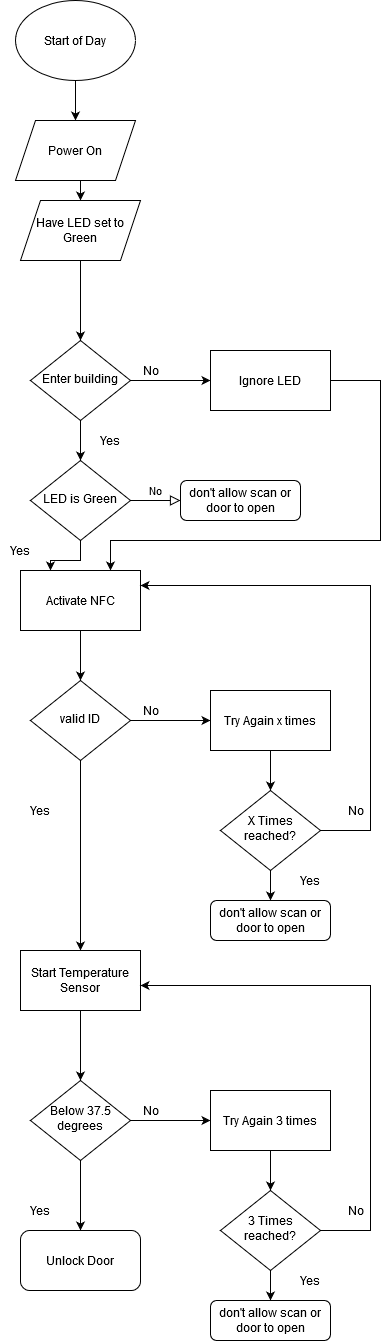

The diagram above was exported from draw.io. Its source (the exported page's mxGraphModel, read from the mxfile embedded in the PNG):
<mxGraphModel dx="1662" dy="1891" grid="1" gridSize="10" guides="1" tooltips="1" connect="1" arrows="1" fold="1" page="1" pageScale="1" pageWidth="850" pageHeight="1100" background="#ffffff" math="0" shadow="0">
  <root>
    <mxCell id="0" />
    <mxCell id="1" parent="0" />
    <mxCell id="fkf_Kia8Kj0SN59WJHr9-15" style="edgeStyle=orthogonalEdgeStyle;rounded=0;orthogonalLoop=1;jettySize=auto;html=1;exitX=0.5;exitY=1;exitDx=0;exitDy=0;entryX=0.5;entryY=0;entryDx=0;entryDy=0;" edge="1" parent="1" source="fkf_Kia8Kj0SN59WJHr9-12" target="fkf_Kia8Kj0SN59WJHr9-13">
      <mxGeometry relative="1" as="geometry" />
    </mxCell>
    <mxCell id="fkf_Kia8Kj0SN59WJHr9-12" value="Start of Day" style="ellipse;whiteSpace=wrap;html=1;" vertex="1" parent="1">
      <mxGeometry x="145" y="-140" width="120" height="80" as="geometry" />
    </mxCell>
    <mxCell id="fkf_Kia8Kj0SN59WJHr9-31" style="edgeStyle=orthogonalEdgeStyle;rounded=0;orthogonalLoop=1;jettySize=auto;html=1;exitX=0.5;exitY=1;exitDx=0;exitDy=0;entryX=0.5;entryY=0;entryDx=0;entryDy=0;" edge="1" parent="1" source="fkf_Kia8Kj0SN59WJHr9-13" target="fkf_Kia8Kj0SN59WJHr9-30">
      <mxGeometry relative="1" as="geometry" />
    </mxCell>
    <mxCell id="fkf_Kia8Kj0SN59WJHr9-13" value="Power On" style="shape=parallelogram;perimeter=parallelogramPerimeter;whiteSpace=wrap;html=1;fixedSize=1;" vertex="1" parent="1">
      <mxGeometry x="145" y="-20" width="120" height="60" as="geometry" />
    </mxCell>
    <mxCell id="fkf_Kia8Kj0SN59WJHr9-17" value="No" style="edgeStyle=orthogonalEdgeStyle;rounded=0;html=1;jettySize=auto;orthogonalLoop=1;fontSize=11;endArrow=block;endFill=0;endSize=8;strokeWidth=1;shadow=0;labelBackgroundColor=none;" edge="1" parent="1" source="fkf_Kia8Kj0SN59WJHr9-18" target="fkf_Kia8Kj0SN59WJHr9-19">
      <mxGeometry y="10" relative="1" as="geometry">
        <mxPoint as="offset" />
      </mxGeometry>
    </mxCell>
    <mxCell id="fkf_Kia8Kj0SN59WJHr9-29" style="edgeStyle=orthogonalEdgeStyle;rounded=0;orthogonalLoop=1;jettySize=auto;html=1;exitX=0.5;exitY=1;exitDx=0;exitDy=0;entryX=0.25;entryY=0;entryDx=0;entryDy=0;" edge="1" parent="1" source="fkf_Kia8Kj0SN59WJHr9-18" target="fkf_Kia8Kj0SN59WJHr9-27">
      <mxGeometry relative="1" as="geometry" />
    </mxCell>
    <mxCell id="fkf_Kia8Kj0SN59WJHr9-18" value="LED is Green" style="rhombus;whiteSpace=wrap;html=1;shadow=0;fontFamily=Helvetica;fontSize=12;align=center;strokeWidth=1;spacing=6;spacingTop=-4;" vertex="1" parent="1">
      <mxGeometry x="160" y="320" width="100" height="80" as="geometry" />
    </mxCell>
    <mxCell id="fkf_Kia8Kj0SN59WJHr9-19" value="don't allow scan or door to open" style="rounded=1;whiteSpace=wrap;html=1;fontSize=12;glass=0;strokeWidth=1;shadow=0;" vertex="1" parent="1">
      <mxGeometry x="310" y="340" width="120" height="40" as="geometry" />
    </mxCell>
    <mxCell id="fkf_Kia8Kj0SN59WJHr9-24" style="edgeStyle=orthogonalEdgeStyle;rounded=0;orthogonalLoop=1;jettySize=auto;html=1;exitX=1;exitY=0.5;exitDx=0;exitDy=0;entryX=0;entryY=0.5;entryDx=0;entryDy=0;" edge="1" parent="1" source="fkf_Kia8Kj0SN59WJHr9-21" target="fkf_Kia8Kj0SN59WJHr9-23">
      <mxGeometry relative="1" as="geometry" />
    </mxCell>
    <mxCell id="fkf_Kia8Kj0SN59WJHr9-26" style="edgeStyle=orthogonalEdgeStyle;rounded=0;orthogonalLoop=1;jettySize=auto;html=1;exitX=0.5;exitY=1;exitDx=0;exitDy=0;entryX=0.5;entryY=0;entryDx=0;entryDy=0;" edge="1" parent="1" source="fkf_Kia8Kj0SN59WJHr9-21" target="fkf_Kia8Kj0SN59WJHr9-18">
      <mxGeometry relative="1" as="geometry" />
    </mxCell>
    <mxCell id="fkf_Kia8Kj0SN59WJHr9-21" value="Enter building" style="rhombus;whiteSpace=wrap;html=1;shadow=0;fontFamily=Helvetica;fontSize=12;align=center;strokeWidth=1;spacing=6;spacingTop=-4;" vertex="1" parent="1">
      <mxGeometry x="160" y="200" width="100" height="80" as="geometry" />
    </mxCell>
    <mxCell id="fkf_Kia8Kj0SN59WJHr9-28" style="edgeStyle=orthogonalEdgeStyle;rounded=0;orthogonalLoop=1;jettySize=auto;html=1;entryX=0.75;entryY=0;entryDx=0;entryDy=0;" edge="1" parent="1" source="fkf_Kia8Kj0SN59WJHr9-23" target="fkf_Kia8Kj0SN59WJHr9-27">
      <mxGeometry relative="1" as="geometry">
        <Array as="points">
          <mxPoint x="510" y="240" />
          <mxPoint x="510" y="400" />
          <mxPoint x="240" y="400" />
        </Array>
      </mxGeometry>
    </mxCell>
    <mxCell id="fkf_Kia8Kj0SN59WJHr9-23" value="Ignore LED" style="rounded=0;whiteSpace=wrap;html=1;" vertex="1" parent="1">
      <mxGeometry x="340" y="210" width="120" height="60" as="geometry" />
    </mxCell>
    <mxCell id="fkf_Kia8Kj0SN59WJHr9-25" value="No" style="text;html=1;align=center;verticalAlign=middle;resizable=0;points=[];autosize=1;" vertex="1" parent="1">
      <mxGeometry x="265" y="220" width="30" height="20" as="geometry" />
    </mxCell>
    <mxCell id="fkf_Kia8Kj0SN59WJHr9-39" style="edgeStyle=orthogonalEdgeStyle;rounded=0;orthogonalLoop=1;jettySize=auto;html=1;exitX=0.5;exitY=1;exitDx=0;exitDy=0;entryX=0.5;entryY=0;entryDx=0;entryDy=0;" edge="1" parent="1" source="fkf_Kia8Kj0SN59WJHr9-27" target="fkf_Kia8Kj0SN59WJHr9-36">
      <mxGeometry relative="1" as="geometry" />
    </mxCell>
    <mxCell id="fkf_Kia8Kj0SN59WJHr9-27" value="Activate NFC" style="rounded=0;whiteSpace=wrap;html=1;" vertex="1" parent="1">
      <mxGeometry x="150" y="430" width="120" height="60" as="geometry" />
    </mxCell>
    <mxCell id="fkf_Kia8Kj0SN59WJHr9-32" style="edgeStyle=orthogonalEdgeStyle;rounded=0;orthogonalLoop=1;jettySize=auto;html=1;exitX=0.5;exitY=1;exitDx=0;exitDy=0;entryX=0.5;entryY=0;entryDx=0;entryDy=0;" edge="1" parent="1" source="fkf_Kia8Kj0SN59WJHr9-30" target="fkf_Kia8Kj0SN59WJHr9-21">
      <mxGeometry relative="1" as="geometry">
        <Array as="points">
          <mxPoint x="185" y="70" />
          <mxPoint x="210" y="70" />
        </Array>
      </mxGeometry>
    </mxCell>
    <mxCell id="fkf_Kia8Kj0SN59WJHr9-30" value="Have LED set to Green" style="shape=parallelogram;perimeter=parallelogramPerimeter;whiteSpace=wrap;html=1;fixedSize=1;" vertex="1" parent="1">
      <mxGeometry x="150" y="60" width="120" height="60" as="geometry" />
    </mxCell>
    <mxCell id="fkf_Kia8Kj0SN59WJHr9-35" style="edgeStyle=orthogonalEdgeStyle;rounded=0;orthogonalLoop=1;jettySize=auto;html=1;exitX=1;exitY=0.5;exitDx=0;exitDy=0;entryX=0;entryY=0.5;entryDx=0;entryDy=0;" edge="1" parent="1" source="fkf_Kia8Kj0SN59WJHr9-36">
      <mxGeometry relative="1" as="geometry">
        <mxPoint x="340" y="580" as="targetPoint" />
      </mxGeometry>
    </mxCell>
    <mxCell id="fkf_Kia8Kj0SN59WJHr9-57" style="edgeStyle=orthogonalEdgeStyle;rounded=0;orthogonalLoop=1;jettySize=auto;html=1;exitX=0.5;exitY=1;exitDx=0;exitDy=0;entryX=0.5;entryY=0;entryDx=0;entryDy=0;" edge="1" parent="1" source="fkf_Kia8Kj0SN59WJHr9-36" target="fkf_Kia8Kj0SN59WJHr9-56">
      <mxGeometry relative="1" as="geometry" />
    </mxCell>
    <mxCell id="fkf_Kia8Kj0SN59WJHr9-36" value="valid ID" style="rhombus;whiteSpace=wrap;html=1;shadow=0;fontFamily=Helvetica;fontSize=12;align=center;strokeWidth=1;spacing=6;spacingTop=-4;" vertex="1" parent="1">
      <mxGeometry x="160" y="540" width="100" height="80" as="geometry" />
    </mxCell>
    <mxCell id="fkf_Kia8Kj0SN59WJHr9-38" value="No" style="text;html=1;align=center;verticalAlign=middle;resizable=0;points=[];autosize=1;" vertex="1" parent="1">
      <mxGeometry x="265" y="560" width="30" height="20" as="geometry" />
    </mxCell>
    <mxCell id="fkf_Kia8Kj0SN59WJHr9-52" style="edgeStyle=orthogonalEdgeStyle;rounded=0;orthogonalLoop=1;jettySize=auto;html=1;exitX=0.5;exitY=1;exitDx=0;exitDy=0;entryX=0.5;entryY=0;entryDx=0;entryDy=0;" edge="1" parent="1" source="fkf_Kia8Kj0SN59WJHr9-41" target="fkf_Kia8Kj0SN59WJHr9-44">
      <mxGeometry relative="1" as="geometry" />
    </mxCell>
    <mxCell id="fkf_Kia8Kj0SN59WJHr9-41" value="Try Again x times " style="rounded=0;whiteSpace=wrap;html=1;" vertex="1" parent="1">
      <mxGeometry x="340" y="550" width="120" height="60" as="geometry" />
    </mxCell>
    <mxCell id="fkf_Kia8Kj0SN59WJHr9-43" style="edgeStyle=orthogonalEdgeStyle;rounded=0;orthogonalLoop=1;jettySize=auto;html=1;exitX=1;exitY=0.5;exitDx=0;exitDy=0;entryX=1;entryY=0.25;entryDx=0;entryDy=0;" edge="1" parent="1" source="fkf_Kia8Kj0SN59WJHr9-44" target="fkf_Kia8Kj0SN59WJHr9-27">
      <mxGeometry relative="1" as="geometry">
        <mxPoint x="570" y="470" as="targetPoint" />
        <Array as="points">
          <mxPoint x="500" y="690" />
          <mxPoint x="500" y="445" />
        </Array>
      </mxGeometry>
    </mxCell>
    <mxCell id="fkf_Kia8Kj0SN59WJHr9-53" style="edgeStyle=orthogonalEdgeStyle;rounded=0;orthogonalLoop=1;jettySize=auto;html=1;exitX=0.5;exitY=1;exitDx=0;exitDy=0;" edge="1" parent="1" source="fkf_Kia8Kj0SN59WJHr9-44">
      <mxGeometry relative="1" as="geometry">
        <mxPoint x="400" y="760" as="targetPoint" />
      </mxGeometry>
    </mxCell>
    <mxCell id="fkf_Kia8Kj0SN59WJHr9-44" value="X Times reached?" style="rhombus;whiteSpace=wrap;html=1;shadow=0;fontFamily=Helvetica;fontSize=12;align=center;strokeWidth=1;spacing=6;spacingTop=-4;" vertex="1" parent="1">
      <mxGeometry x="350" y="650" width="100" height="80" as="geometry" />
    </mxCell>
    <mxCell id="fkf_Kia8Kj0SN59WJHr9-46" value="No" style="text;html=1;align=center;verticalAlign=middle;resizable=0;points=[];autosize=1;" vertex="1" parent="1">
      <mxGeometry x="470" y="660" width="30" height="20" as="geometry" />
    </mxCell>
    <mxCell id="fkf_Kia8Kj0SN59WJHr9-49" value="Yes" style="text;html=1;strokeColor=none;fillColor=none;align=center;verticalAlign=middle;whiteSpace=wrap;rounded=0;" vertex="1" parent="1">
      <mxGeometry x="220" y="290" width="40" height="20" as="geometry" />
    </mxCell>
    <mxCell id="fkf_Kia8Kj0SN59WJHr9-50" value="Yes" style="text;html=1;strokeColor=none;fillColor=none;align=center;verticalAlign=middle;whiteSpace=wrap;rounded=0;" vertex="1" parent="1">
      <mxGeometry x="130" y="400" width="40" height="20" as="geometry" />
    </mxCell>
    <mxCell id="fkf_Kia8Kj0SN59WJHr9-51" value="Yes" style="text;html=1;strokeColor=none;fillColor=none;align=center;verticalAlign=middle;whiteSpace=wrap;rounded=0;" vertex="1" parent="1">
      <mxGeometry x="150" y="660" width="40" height="20" as="geometry" />
    </mxCell>
    <mxCell id="fkf_Kia8Kj0SN59WJHr9-54" value="Yes" style="text;html=1;strokeColor=none;fillColor=none;align=center;verticalAlign=middle;whiteSpace=wrap;rounded=0;" vertex="1" parent="1">
      <mxGeometry x="420" y="730" width="40" height="20" as="geometry" />
    </mxCell>
    <mxCell id="fkf_Kia8Kj0SN59WJHr9-55" value="don't allow scan or door to open" style="rounded=1;whiteSpace=wrap;html=1;fontSize=12;glass=0;strokeWidth=1;shadow=0;" vertex="1" parent="1">
      <mxGeometry x="340" y="760" width="120" height="40" as="geometry" />
    </mxCell>
    <mxCell id="fkf_Kia8Kj0SN59WJHr9-56" value="Start Temperature Sensor" style="rounded=0;whiteSpace=wrap;html=1;" vertex="1" parent="1">
      <mxGeometry x="150" y="810" width="120" height="60" as="geometry" />
    </mxCell>
    <mxCell id="fkf_Kia8Kj0SN59WJHr9-58" style="edgeStyle=orthogonalEdgeStyle;rounded=0;orthogonalLoop=1;jettySize=auto;html=1;exitX=0.5;exitY=1;exitDx=0;exitDy=0;entryX=0.5;entryY=0;entryDx=0;entryDy=0;" edge="1" parent="1" source="fkf_Kia8Kj0SN59WJHr9-56" target="fkf_Kia8Kj0SN59WJHr9-62">
      <mxGeometry relative="1" as="geometry">
        <mxPoint x="210" y="890" as="sourcePoint" />
      </mxGeometry>
    </mxCell>
    <mxCell id="fkf_Kia8Kj0SN59WJHr9-60" style="edgeStyle=orthogonalEdgeStyle;rounded=0;orthogonalLoop=1;jettySize=auto;html=1;exitX=1;exitY=0.5;exitDx=0;exitDy=0;entryX=0;entryY=0.5;entryDx=0;entryDy=0;" edge="1" parent="1" source="fkf_Kia8Kj0SN59WJHr9-62">
      <mxGeometry relative="1" as="geometry">
        <mxPoint x="340" y="980" as="targetPoint" />
      </mxGeometry>
    </mxCell>
    <mxCell id="fkf_Kia8Kj0SN59WJHr9-61" style="edgeStyle=orthogonalEdgeStyle;rounded=0;orthogonalLoop=1;jettySize=auto;html=1;exitX=0.5;exitY=1;exitDx=0;exitDy=0;entryX=0.5;entryY=0;entryDx=0;entryDy=0;" edge="1" parent="1" source="fkf_Kia8Kj0SN59WJHr9-62">
      <mxGeometry relative="1" as="geometry">
        <mxPoint x="210" y="1090" as="targetPoint" />
      </mxGeometry>
    </mxCell>
    <mxCell id="fkf_Kia8Kj0SN59WJHr9-62" value="Below 37.5 degrees" style="rhombus;whiteSpace=wrap;html=1;shadow=0;fontFamily=Helvetica;fontSize=12;align=center;strokeWidth=1;spacing=6;spacingTop=-4;" vertex="1" parent="1">
      <mxGeometry x="160" y="940" width="100" height="80" as="geometry" />
    </mxCell>
    <mxCell id="fkf_Kia8Kj0SN59WJHr9-63" value="No" style="text;html=1;align=center;verticalAlign=middle;resizable=0;points=[];autosize=1;" vertex="1" parent="1">
      <mxGeometry x="265" y="960" width="30" height="20" as="geometry" />
    </mxCell>
    <mxCell id="fkf_Kia8Kj0SN59WJHr9-64" style="edgeStyle=orthogonalEdgeStyle;rounded=0;orthogonalLoop=1;jettySize=auto;html=1;exitX=0.5;exitY=1;exitDx=0;exitDy=0;entryX=0.5;entryY=0;entryDx=0;entryDy=0;" edge="1" parent="1" source="fkf_Kia8Kj0SN59WJHr9-65" target="fkf_Kia8Kj0SN59WJHr9-68">
      <mxGeometry relative="1" as="geometry" />
    </mxCell>
    <mxCell id="fkf_Kia8Kj0SN59WJHr9-65" value="Try Again 3 times " style="rounded=0;whiteSpace=wrap;html=1;" vertex="1" parent="1">
      <mxGeometry x="340" y="950" width="120" height="60" as="geometry" />
    </mxCell>
    <mxCell id="fkf_Kia8Kj0SN59WJHr9-66" style="edgeStyle=orthogonalEdgeStyle;rounded=0;orthogonalLoop=1;jettySize=auto;html=1;exitX=1;exitY=0.5;exitDx=0;exitDy=0;entryX=1;entryY=0.25;entryDx=0;entryDy=0;" edge="1" parent="1" source="fkf_Kia8Kj0SN59WJHr9-68">
      <mxGeometry relative="1" as="geometry">
        <mxPoint x="270" y="845" as="targetPoint" />
        <Array as="points">
          <mxPoint x="500" y="1090" />
          <mxPoint x="500" y="845" />
        </Array>
      </mxGeometry>
    </mxCell>
    <mxCell id="fkf_Kia8Kj0SN59WJHr9-67" style="edgeStyle=orthogonalEdgeStyle;rounded=0;orthogonalLoop=1;jettySize=auto;html=1;exitX=0.5;exitY=1;exitDx=0;exitDy=0;" edge="1" parent="1" source="fkf_Kia8Kj0SN59WJHr9-68">
      <mxGeometry relative="1" as="geometry">
        <mxPoint x="400" y="1160" as="targetPoint" />
      </mxGeometry>
    </mxCell>
    <mxCell id="fkf_Kia8Kj0SN59WJHr9-68" value="3 Times reached?" style="rhombus;whiteSpace=wrap;html=1;shadow=0;fontFamily=Helvetica;fontSize=12;align=center;strokeWidth=1;spacing=6;spacingTop=-4;" vertex="1" parent="1">
      <mxGeometry x="350" y="1050" width="100" height="80" as="geometry" />
    </mxCell>
    <mxCell id="fkf_Kia8Kj0SN59WJHr9-69" value="No" style="text;html=1;align=center;verticalAlign=middle;resizable=0;points=[];autosize=1;" vertex="1" parent="1">
      <mxGeometry x="470" y="1060" width="30" height="20" as="geometry" />
    </mxCell>
    <mxCell id="fkf_Kia8Kj0SN59WJHr9-70" value="Yes" style="text;html=1;strokeColor=none;fillColor=none;align=center;verticalAlign=middle;whiteSpace=wrap;rounded=0;" vertex="1" parent="1">
      <mxGeometry x="150" y="1060" width="40" height="20" as="geometry" />
    </mxCell>
    <mxCell id="fkf_Kia8Kj0SN59WJHr9-71" value="Yes" style="text;html=1;strokeColor=none;fillColor=none;align=center;verticalAlign=middle;whiteSpace=wrap;rounded=0;" vertex="1" parent="1">
      <mxGeometry x="420" y="1130" width="40" height="20" as="geometry" />
    </mxCell>
    <mxCell id="fkf_Kia8Kj0SN59WJHr9-72" value="don't allow scan or door to open" style="rounded=1;whiteSpace=wrap;html=1;fontSize=12;glass=0;strokeWidth=1;shadow=0;" vertex="1" parent="1">
      <mxGeometry x="340" y="1160" width="120" height="40" as="geometry" />
    </mxCell>
    <mxCell id="fkf_Kia8Kj0SN59WJHr9-74" value="Unlock Door" style="rounded=1;whiteSpace=wrap;html=1;" vertex="1" parent="1">
      <mxGeometry x="150" y="1090" width="120" height="60" as="geometry" />
    </mxCell>
  </root>
</mxGraphModel>